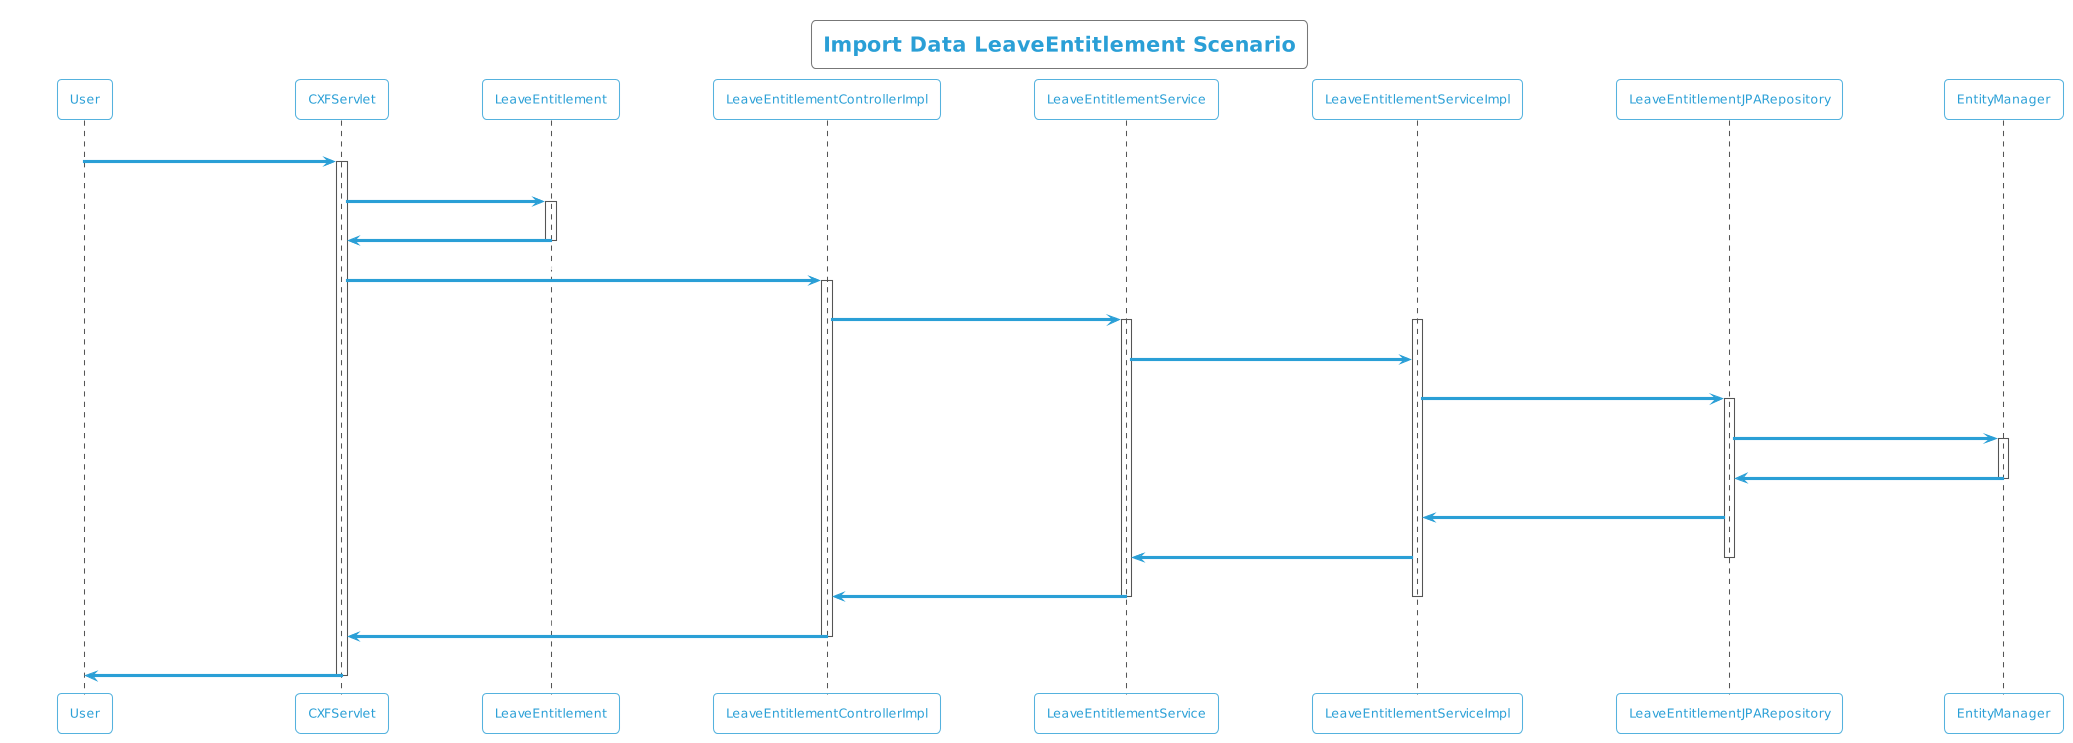

The diagram above was rendered by PlantUML. Its source (embedded in the PNG):
@startuml
!theme cyborg-outline
title Import Data LeaveEntitlement Scenario
participant User
User -> CXFServlet: POST, LeaveEntitlement
activate CXFServlet
CXFServlet -> LeaveEntitlement: << importData >>
activate LeaveEntitlement
LeaveEntitlement -> CXFServlet: << instance >>
deactivate LeaveEntitlement
CXFServlet -> LeaveEntitlementControllerImpl: importData(:LeaveEntitlement)
activate LeaveEntitlementControllerImpl
LeaveEntitlementControllerImpl -> LeaveEntitlementService: importData(:LeaveEntitlement)
activate LeaveEntitlementService
activate LeaveEntitlementServiceImpl
LeaveEntitlementService -> LeaveEntitlementServiceImpl: importData(:LeaveEntitlement)
LeaveEntitlementServiceImpl -> LeaveEntitlementJPARepository: saveAll(:LeaveEntitlement)
activate LeaveEntitlementJPARepository
LeaveEntitlementJPARepository -> EntityManager: save(:LeaveEntitlement)
activate EntityManager
EntityManager -> LeaveEntitlementJPARepository: << persisted LeaveEntitlement >>
deactivate EntityManager
LeaveEntitlementJPARepository -> LeaveEntitlementServiceImpl: << persisted LeaveEntitlement >>
LeaveEntitlementServiceImpl -> LeaveEntitlementService: << persisted LeaveEntitlement >>
deactivate LeaveEntitlementJPARepository
LeaveEntitlementService -> LeaveEntitlementControllerImpl: << persisted LeaveEntitlement >>
deactivate LeaveEntitlementServiceImpl
deactivate LeaveEntitlementService
LeaveEntitlementControllerImpl -> CXFServlet: << persisted LeaveEntitlement >>
deactivate LeaveEntitlementControllerImpl
CXFServlet -> User: marshalled LeaveEntitlement XML
deactivate CXFServlet
@enduml